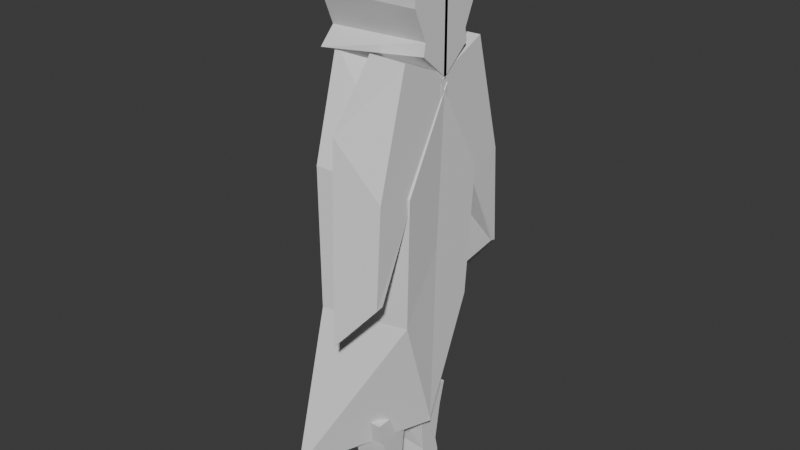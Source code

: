 # Source: untitled.blend  (saved by Blender 4.0.36; exported with 4.5.12 LTS)
import bpy
from mathutils import Matrix  # noqa: F401  (used for matrix-valued properties, if any)

bpy.ops.wm.read_factory_settings(use_empty=True)
scene = bpy.context.scene
scene.name = 'Scene'

# ---- collections
col_refs = bpy.data.collections.new('refs'); scene.collection.children.link(col_refs)
col_turnaround = bpy.data.collections.new('turnaround'); scene.collection.children.link(col_turnaround)

# ---- world
world_world = bpy.data.worlds.new('World'); scene.world = world_world
world_world.use_nodes = True; world_world.node_tree.nodes.clear()
_N = world_world.node_tree.nodes; _L = world_world.node_tree.links
n0 = _N.new('ShaderNodeOutputWorld'); n0.name = 'World Output'; n0.location = (300, 300)
n1 = _N.new('ShaderNodeBackground'); n1.name = 'Background'; n1.location = (10, 300)
n1.inputs[0].default_value = (0.05088, 0.05088, 0.05088, 1.0)
_L.new(n1.outputs[0], n0.inputs[0])
n0.is_active_output = True
world_world.color = (0.05088, 0.05088, 0.05088)
world_world.use_sun_shadow = False
world_world.sun_shadow_jitter_overblur = 0.0

# ---- meshes
me_cube_005 = bpy.data.meshes.new('Cube.005')
me_cube_005.from_pydata([(0.08997, 0.1787, 0.2457), (2.153, 0.3244, -0.2011), (0.0435, 0.77, -0.9829), (0.243, 0.5268, 0.497), (0.1398, 0.4841, -0.1961), (2.121, -0.04963, 0.1582), (2.015, -0.009041, -0.8082), (2.278, 0.3494, 0.4209), (-0.02569, 0.02462, -0.4921), (0.2049, 0.2986, 0.9835), (1.983, -0.02367, -0.525), (2.261, -0.02918, 0.8525), (1.297, 0.6238, -0.2135), (1.305, -0.05842, 0.8789), (1.283, 0.7612, -0.223), (1.296, 0.3663, 0.9912), (2.222, 0.6038, -0.001951), (2.244, -0.04402, 0.88), (2.205, 0.6553, -0.01146), (2.227, 0.3806, 0.9923), (1.302, 0.3406, 0.3382), (1.293, 0.7181, 0.7164), (2.216, 0.6123, 0.4517), (2.233, 0.355, 0.3393), (-0.07507, 0.3462, 0.959), (-0.07685, 0.2605, 1.501), (2.267, 0.2178, 0.9922), (2.267, 0.2349, 1.478), (-0.08323, -0.04747, 0.8519), (-0.08234, -0.004598, 1.534), (2.267, -0.013, 0.8704), (2.267, -0.013, 1.534), (-0.07543, 0.329, 1.191), (2.267, 0.3035, 1.191), (2.267, -0.013, 1.202), (-0.08234, -0.004598, 1.202), (-0.07756, 0.2262, 1.036), (2.267, 0.2006, 1.047), (2.267, -0.013, 1.036), (-0.08234, -0.004598, 1.036), (-0.07507, 0.3462, 1.368), (2.267, 0.3035, 1.39), (2.267, -0.013, 1.368), (-0.08234, -0.004598, 1.368), (0.6507, 0.1343, -1.201), (0.6492, 0.05932, -0.7491), (0.6534, 0.2626, -1.217), (0.6559, 0.3867, -0.7568), (1.485, 0.145, -1.206), (1.484, 0.06147, -0.7388), (1.488, 0.2858, -1.199), (1.49, 0.3808, -0.7568), (0.652, 0.1985, -1.233), (0.6524, 0.215, -0.7568), (1.486, 0.1926, -1.228), (1.487, 0.2092, -0.7568), (0.6507, 0.1339, -1.064), (0.6547, 0.3263, -0.985), (1.488, 0.2851, -1.063), (1.485, 0.1295, -1.073), (1.487, 0.2092, -1.024), (0.6524, 0.215, -1.024), (0.654, 0.291, -1.057), (1.489, 0.3143, -1.142), (1.485, 0.112, -1.142), (1.487, 0.2092, -1.158), (0.6524, 0.215, -1.158), (0.6504, 0.1178, -1.142), (0.65, 0.1013, -0.9012), (0.655, 0.3428, -0.8854), (1.489, 0.333, -0.8751), (1.485, 0.112, -0.9172), (1.487, 0.2092, -0.8905), (0.6524, 0.215, -0.8905)], [], [(0, 9, 3, 4), (4, 3, 7, 1), (2, 4, 1, 6), (8, 0, 4, 2), (6, 1, 5, 10), (7, 3, 9, 11), (2, 6, 10, 8), (1, 7, 11, 5), (20, 13, 15, 21), (21, 15, 19, 22), (22, 19, 17, 23), (23, 17, 13, 20), (14, 18, 16, 12), (19, 15, 13, 17), (16, 23, 20, 12), (18, 22, 23, 16), (14, 21, 22, 18), (12, 20, 21, 14), (43, 29, 25, 40), (40, 25, 27, 41), (27, 25, 29, 31), (24, 26, 30, 28), (41, 27, 31, 42), (37, 33, 34, 38), (36, 32, 33, 37), (39, 35, 32, 36), (28, 39, 36, 24), (24, 36, 37, 26), (26, 37, 38, 30), (33, 41, 42, 34), (32, 40, 41, 33), (35, 43, 40, 32), (73, 53, 47, 69), (69, 47, 51, 70), (72, 55, 49, 71), (71, 49, 45, 68), (52, 54, 48, 44), (55, 53, 45, 49), (51, 47, 53, 55), (46, 50, 54, 52), (70, 51, 55, 72), (68, 45, 53, 73), (67, 56, 61, 66), (63, 58, 60, 65), (64, 59, 56, 67), (65, 60, 59, 64), (62, 57, 58, 63), (66, 61, 57, 62), (52, 66, 62, 46), (46, 62, 63, 50), (54, 65, 64, 48), (48, 64, 67, 44), (50, 63, 65, 54), (44, 67, 66, 52), (56, 68, 73, 61), (58, 70, 72, 60), (59, 71, 68, 56), (60, 72, 71, 59), (57, 69, 70, 58), (61, 73, 69, 57)])
_uv = me_cube_005.uv_layers.new(name='UVMap')
_uv.uv.foreach_set('vector', [0.5, 0.125, 0.625, 0.125, 0.625, 0.25, 0.5, 0.25, 0.5, 0.25, 0.625, 0.25, 0.625, 0.5, 0.5, 0.5, 0.375, 0.25, 0.5, 0.25, 0.5, 0.5, 0.375, 0.5, 0.375, 0.125, 0.5, 0.125, 0.5, 0.25, 0.375, 0.25, 0.375, 0.5, 0.5, 0.5, 0.5, 0.625, 0.375, 0.625, 0.625, 0.5, 0.875, 0.5, 0.875, 0.625, 0.625, 0.625, 0.125, 0.5, 0.375, 0.5, 0.375, 0.625, 0.125, 0.625, 0.5, 0.5, 0.625, 0.5, 0.625, 0.625, 0.5, 0.625, 0.5, 0.0, 0.625, 0.0, 0.625, 0.25, 0.5, 0.25, 0.5, 0.25, 0.625, 0.25, 0.625, 0.5, 0.5, 0.5, 0.5, 0.5, 0.625, 0.5, 0.625, 0.75, 0.5, 0.75, 0.5, 0.75, 0.625, 0.75, 0.625, 1.0, 0.5, 1.0, 0.125, 0.5, 0.375, 0.5, 0.375, 0.75, 0.125, 0.75, 0.625, 0.5, 0.875, 0.5, 0.875, 0.75, 0.625, 0.75, 0.375, 0.75, 0.5, 0.75, 0.5, 1.0, 0.375, 1.0, 0.375, 0.5, 0.5, 0.5, 0.5, 0.75, 0.375, 0.75, 0.375, 0.25, 0.5, 0.25, 0.5, 0.5, 0.375, 0.5, 0.375, 0.0, 0.5, 0.0, 0.5, 0.25, 0.375, 0.25, 0.5625, 0.125, 0.625, 0.125, 0.625, 0.25, 0.5625, 0.25, 0.5625, 0.25, 0.625, 0.25, 0.625, 0.5, 0.5625, 0.5, 0.625, 0.5, 0.875, 0.5, 0.875, 0.625, 0.625, 0.625, 0.125, 0.5, 0.375, 0.5, 0.375, 0.625, 0.125, 0.625, 0.5625, 0.5, 0.625, 0.5, 0.625, 0.625, 0.5625, 0.625, 0.4375, 0.5, 0.5, 0.5, 0.5, 0.625, 0.4375, 0.625, 0.4375, 0.25, 0.5, 0.25, 0.5, 0.5, 0.4375, 0.5, 0.4375, 0.125, 0.5, 0.125, 0.5, 0.25, 0.4375, 0.25, 0.375, 0.125, 0.4375, 0.125, 0.4375, 0.25, 0.375, 0.25, 0.375, 0.25, 0.4375, 0.25, 0.4375, 0.5, 0.375, 0.5, 0.375, 0.5, 0.4375, 0.5, 0.4375, 0.625, 0.375, 0.625, 0.5, 0.5, 0.5625, 0.5, 0.5625, 0.625, 0.5, 0.625, 0.5, 0.25, 0.5625, 0.25, 0.5625, 0.5, 0.5, 0.5, 0.5, 0.125, 0.5625, 0.125, 0.5625, 0.25, 0.5, 0.25, 0.5625, 0.125, 0.625, 0.125, 0.625, 0.25, 0.5625, 0.25, 0.5625, 0.25, 0.625, 0.25, 0.625, 0.5, 0.5625, 0.5, 0.5625, 0.625, 0.625, 0.625, 0.625, 0.75, 0.5625, 0.75, 0.5625, 0.75, 0.625, 0.75, 0.625, 1.0, 0.5625, 1.0, 0.125, 0.625, 0.375, 0.625, 0.375, 0.75, 0.125, 0.75, 0.625, 0.625, 0.875, 0.625, 0.875, 0.75, 0.625, 0.75, 0.625, 0.5, 0.875, 0.5, 0.875, 0.625, 0.625, 0.625, 0.125, 0.5, 0.375, 0.5, 0.375, 0.625, 0.125, 0.625, 0.5625, 0.5, 0.625, 0.5, 0.625, 0.625, 0.5625, 0.625, 0.5625, 0.0, 0.625, 0.0, 0.625, 0.125, 0.5625, 0.125, 0.4375, 0.0, 0.5, 0.0, 0.5, 0.125, 0.4375, 0.125, 0.4375, 0.5, 0.5, 0.5, 0.5, 0.625, 0.4375, 0.625, 0.4375, 0.75, 0.5, 0.75, 0.5, 1.0, 0.4375, 1.0, 0.4375, 0.625, 0.5, 0.625, 0.5, 0.75, 0.4375, 0.75, 0.5, 0.25, 0.5, 0.25, 0.5, 0.5, 0.4375, 0.5, 0.4375, 0.125, 0.5, 0.125, 0.5, 0.25, 0.5, 0.25, 0.375, 0.125, 0.4375, 0.125, 0.5, 0.25, 0.375, 0.25, 0.375, 0.25, 0.5, 0.25, 0.4375, 0.5, 0.375, 0.5, 0.375, 0.625, 0.4375, 0.625, 0.4375, 0.75, 0.375, 0.75, 0.375, 0.75, 0.4375, 0.75, 0.4375, 1.0, 0.375, 1.0, 0.375, 0.5, 0.4375, 0.5, 0.4375, 0.625, 0.375, 0.625, 0.375, 0.0, 0.4375, 0.0, 0.4375, 0.125, 0.375, 0.125, 0.5, 0.0, 0.5625, 0.0, 0.5625, 0.125, 0.5, 0.125, 0.5, 0.5, 0.5625, 0.5, 0.5625, 0.625, 0.5, 0.625, 0.5, 0.75, 0.5625, 0.75, 0.5625, 1.0, 0.5, 1.0, 0.5, 0.625, 0.5625, 0.625, 0.5625, 0.75, 0.5, 0.75, 0.5, 0.25, 0.5625, 0.25, 0.5625, 0.5, 0.5, 0.5, 0.5, 0.125, 0.5625, 0.125, 0.5625, 0.25, 0.5, 0.25])
me_cube_005.update()

# ---- objects
ob_front_reference = bpy.data.objects.new('Front reference', None)
ob_side_reference_001 = bpy.data.objects.new('Side reference.001', None)
ob_cube = bpy.data.objects.new('Cube', me_cube_005)

# ---- transforms, parenting, visibility, modifiers, constraints
ob_front_reference.location = (-3.538, -1.475, -0.5094)
ob_front_reference.rotation_euler = (1.571, -0.0, -1.566)
ob_front_reference.empty_display_type = 'IMAGE'
ob_front_reference.empty_display_size = 5.039
ob_front_reference.empty_image_offset = (-0.5424, -0.009998)
ob_side_reference_001.location = (-5.477, 2.439, -0.441)
ob_side_reference_001.rotation_euler = (1.56, -0.008598, 0.003495)
ob_side_reference_001.empty_display_type = 'IMAGE'
ob_side_reference_001.empty_display_size = 5.014
ob_side_reference_001.empty_image_offset = (0.5576, -0.004552)
ob_cube.location = (0.0, 0.0, 1.026)
ob_cube.scale = (0.1692, 0.5355, 0.8598)
_m = ob_cube.modifiers.new('Mirror', 'MIRROR')
_m.use_axis = (False, True, False)

# ---- collection membership
col_refs.objects.link(ob_front_reference)
col_refs.objects.link(ob_side_reference_001)
col_turnaround.objects.link(ob_cube)

# ---- scene / render settings (as saved in the file)
scene.frame_start = 1; scene.frame_end = 250; scene.frame_set(3)
scene.render.engine = 'BLENDER_EEVEE_NEXT'
scene.cycles.sampling_pattern = 'TABULATED_SOBOL'
bpy.context.view_layer.update()

# ---- added for rendering (the .blend has no active camera and no usable light): camera, sun
cam_auto = bpy.data.cameras.new('AutoCamera')
cam_auto.lens = 50.0
cam_auto.sensor_width = 36.0
cam_auto.clip_end = 1000.0
ob_auto_camera = bpy.data.objects.new('AutoCamera', cam_auto)
scene.collection.objects.link(ob_auto_camera)
ob_auto_camera.location = (2.54429, -2.83034, 3.04268)
ob_auto_camera.rotation_euler = (1.09748, -7.21219e-08, 0.694738)
scene.camera = ob_auto_camera
light_auto_sun = bpy.data.lights.new('AutoSun', 'SUN')
light_auto_sun.energy = 3.0
light_auto_sun.angle = 0.0523599
ob_auto_sun = bpy.data.objects.new('AutoSun', light_auto_sun)
scene.collection.objects.link(ob_auto_sun)
ob_auto_sun.rotation_euler = (0.872665, 0.174533, 0.523599)
bpy.context.view_layer.update()
